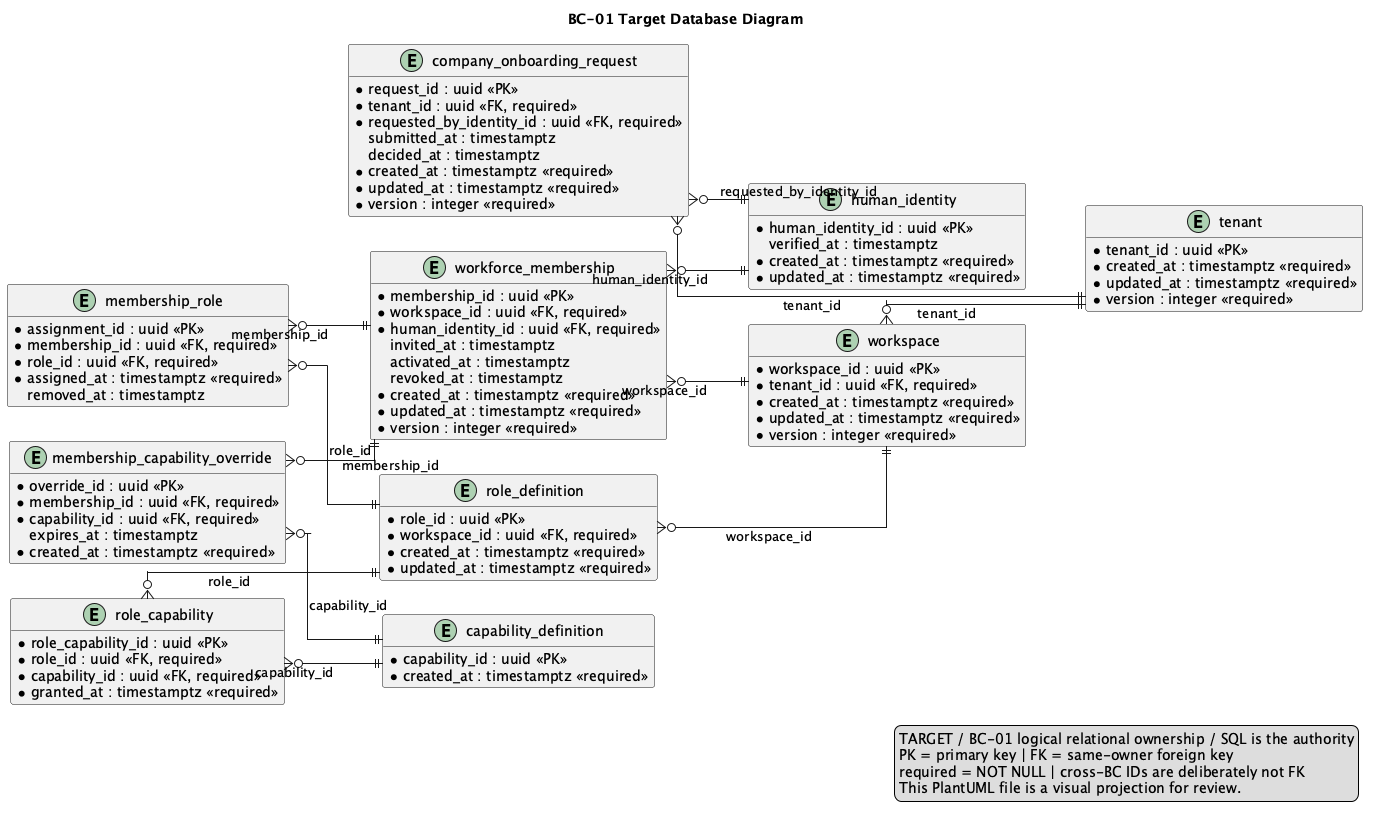

The diagram above was rendered by PlantUML. Its source (embedded in the PNG):
@startuml
title BC-01 Target Database Diagram
left to right direction
hide methods
skinparam shadowing false
skinparam linetype ortho
skinparam entity {
  BackgroundColor #F8FAFC
  BorderColor #334155
  FontColor #0F172A
}

entity "tenant" as t_tenant {
  * tenant_id : uuid <<PK>>
  * legal_name : varchar(200) <<required>>
  * slug : varchar(100) <<required>>
  * status : varchar(32) <<required>>
  * created_at : timestamptz <<required>>
  * updated_at : timestamptz <<required>>
  * version : integer <<required>>
}

entity "workspace" as t_workspace {
  * workspace_id : uuid <<PK>>
  * tenant_id : uuid <<FK, required>>
  * name : varchar(160) <<required>>
  * status : varchar(32) <<required>>
  * created_at : timestamptz <<required>>
  * updated_at : timestamptz <<required>>
  * version : integer <<required>>
}

entity "human_identity" as t_human_identity {
  * human_identity_id : uuid <<PK>>
  * email : varchar(320) <<required>>
  * normalized_email : varchar(320) <<required>>
    display_name : varchar(200)
  * status : varchar(32) <<required>>
    verified_at : timestamptz
  * created_at : timestamptz <<required>>
  * updated_at : timestamptz <<required>>
}

entity "company_onboarding_request" as t_company_onboarding_request {
  * request_id : uuid <<PK>>
  * tenant_id : uuid <<FK, required>>
  * requested_by_identity_id : uuid <<FK, required>>
  * legal_name : varchar(200) <<required>>
    registration_number : varchar(80)
  * status : varchar(32) <<required>>
    rejection_reason : varchar(500)
    submitted_at : timestamptz
    decided_at : timestamptz
  * created_at : timestamptz <<required>>
  * updated_at : timestamptz <<required>>
  * version : integer <<required>>
}

entity "workforce_membership" as t_workforce_membership {
  * membership_id : uuid <<PK>>
  * workspace_id : uuid <<FK, required>>
  * human_identity_id : uuid <<FK, required>>
  * status : varchar(32) <<required>>
    invited_at : timestamptz
    activated_at : timestamptz
    revoked_at : timestamptz
  * created_at : timestamptz <<required>>
  * updated_at : timestamptz <<required>>
  * version : integer <<required>>
}

entity "role_definition" as t_role_definition {
  * role_id : uuid <<PK>>
  * workspace_id : uuid <<FK, required>>
  * code : varchar(80) <<required>>
  * name : varchar(160) <<required>>
  * status : varchar(32) <<required>>
  * created_at : timestamptz <<required>>
  * updated_at : timestamptz <<required>>
}

entity "capability_definition" as t_capability_definition {
  * capability_id : uuid <<PK>>
  * code : varchar(120) <<required>>
  * name : varchar(200) <<required>>
    description : varchar(500)
  * created_at : timestamptz <<required>>
}

entity "membership_role" as t_membership_role {
  * assignment_id : uuid <<PK>>
  * membership_id : uuid <<FK, required>>
  * role_id : uuid <<FK, required>>
  * assigned_at : timestamptz <<required>>
    removed_at : timestamptz
}

entity "role_capability" as t_role_capability {
  * role_capability_id : uuid <<PK>>
  * role_id : uuid <<FK, required>>
  * capability_id : uuid <<FK, required>>
  * granted_at : timestamptz <<required>>
}

entity "membership_capability_override" as t_membership_capability_override {
  * override_id : uuid <<PK>>
  * membership_id : uuid <<FK, required>>
  * capability_id : uuid <<FK, required>>
  * effect : varchar(16) <<required>>
  * reason : varchar(500) <<required>>
    expires_at : timestamptz
  * created_at : timestamptz <<required>>
}

t_workspace }o--|| t_tenant : tenant_id
t_company_onboarding_request }o--|| t_tenant : tenant_id
t_company_onboarding_request }o--|| t_human_identity : requested_by_identity_id
t_workforce_membership }o--|| t_workspace : workspace_id
t_workforce_membership }o--|| t_human_identity : human_identity_id
t_role_definition }o--|| t_workspace : workspace_id
t_membership_role }o--|| t_workforce_membership : membership_id
t_membership_role }o--|| t_role_definition : role_id
t_role_capability }o--|| t_role_definition : role_id
t_role_capability }o--|| t_capability_definition : capability_id
t_membership_capability_override }o--|| t_workforce_membership : membership_id
t_membership_capability_override }o--|| t_capability_definition : capability_id

legend right
TARGET / BC-01 logical relational ownership / SQL is the authority
PK = primary key | FK = same-owner foreign key
required = NOT NULL | cross-BC IDs are deliberately not FK
This PlantUML file is a visual projection for review.
endlegend
@enduml